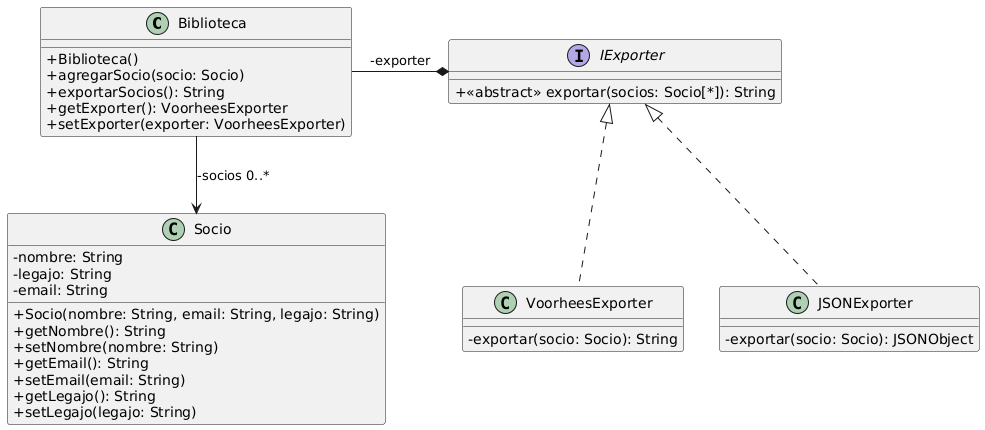

The diagram above was rendered by PlantUML. Its source (embedded in the PNG):
@startuml
skinparam classAttributeIconSize 0

class Biblioteca {
+Biblioteca()
+agregarSocio(socio: Socio)
+exportarSocios(): String
+getExporter(): VoorheesExporter
+setExporter(exporter: VoorheesExporter)
}

class Socio {
-nombre: String
-legajo: String
-email: String
+Socio(nombre: String, email: String, legajo: String)
+getNombre(): String
+setNombre(nombre: String)
+getEmail(): String
+setEmail(email: String)
+getLegajo(): String
+setLegajo(legajo: String)
}

interface IExporter {
+<<abstract>> exportar(socios: Socio[*]): String
}

class VoorheesExporter implements IExporter {
-exportar(socio: Socio): String
}

class JSONExporter implements IExporter {
-exportar(socio: Socio): JSONObject
}

Biblioteca -right-* IExporter: -exporter
Biblioteca --> Socio: -socios 0..*
@enduml